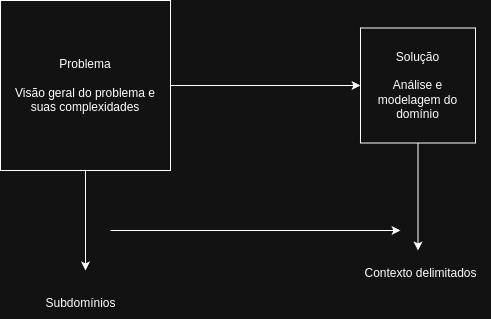

The diagram above was exported from draw.io. Its source (the exported page's mxGraphModel, read from the mxfile embedded in the PNG):
<mxGraphModel dx="1434" dy="786" grid="1" gridSize="10" guides="1" tooltips="1" connect="1" arrows="1" fold="1" page="1" pageScale="1" pageWidth="827" pageHeight="1169" math="0" shadow="0">
  <root>
    <mxCell id="0" />
    <mxCell id="1" parent="0" />
    <mxCell id="O_en1QQQEWVzYAi5u9CJ-2" style="edgeStyle=orthogonalEdgeStyle;rounded=0;orthogonalLoop=1;jettySize=auto;html=1;" edge="1" parent="1" source="O_en1QQQEWVzYAi5u9CJ-1">
      <mxGeometry relative="1" as="geometry">
        <mxPoint x="115" y="320" as="targetPoint" />
      </mxGeometry>
    </mxCell>
    <mxCell id="O_en1QQQEWVzYAi5u9CJ-4" style="edgeStyle=orthogonalEdgeStyle;rounded=0;orthogonalLoop=1;jettySize=auto;html=1;" edge="1" parent="1" source="O_en1QQQEWVzYAi5u9CJ-1" target="O_en1QQQEWVzYAi5u9CJ-5">
      <mxGeometry relative="1" as="geometry">
        <mxPoint x="330" y="135" as="targetPoint" />
      </mxGeometry>
    </mxCell>
    <mxCell id="O_en1QQQEWVzYAi5u9CJ-1" value="Problema&lt;div&gt;&lt;br&gt;&lt;/div&gt;&lt;div&gt;Visão geral do problema e suas complexidades&lt;/div&gt;" style="whiteSpace=wrap;html=1;aspect=fixed;" vertex="1" parent="1">
      <mxGeometry x="30" y="50" width="170" height="170" as="geometry" />
    </mxCell>
    <mxCell id="O_en1QQQEWVzYAi5u9CJ-3" value="Subdomínios" style="text;html=1;align=center;verticalAlign=middle;resizable=0;points=[];autosize=1;strokeColor=none;fillColor=none;" vertex="1" parent="1">
      <mxGeometry x="65" y="338" width="90" height="30" as="geometry" />
    </mxCell>
    <mxCell id="O_en1QQQEWVzYAi5u9CJ-7" style="edgeStyle=orthogonalEdgeStyle;rounded=0;orthogonalLoop=1;jettySize=auto;html=1;" edge="1" parent="1" source="O_en1QQQEWVzYAi5u9CJ-5">
      <mxGeometry relative="1" as="geometry">
        <mxPoint x="447.5" y="300" as="targetPoint" />
      </mxGeometry>
    </mxCell>
    <mxCell id="O_en1QQQEWVzYAi5u9CJ-5" value="Solução&lt;div&gt;&lt;br&gt;&lt;/div&gt;&lt;div&gt;Análise e modelagem do domínio&lt;/div&gt;" style="whiteSpace=wrap;html=1;aspect=fixed;" vertex="1" parent="1">
      <mxGeometry x="390" y="77.5" width="115" height="115" as="geometry" />
    </mxCell>
    <mxCell id="O_en1QQQEWVzYAi5u9CJ-8" value="Contexto delimitados" style="text;html=1;align=center;verticalAlign=middle;resizable=0;points=[];autosize=1;strokeColor=none;fillColor=none;" vertex="1" parent="1">
      <mxGeometry x="380" y="308" width="140" height="30" as="geometry" />
    </mxCell>
    <mxCell id="O_en1QQQEWVzYAi5u9CJ-12" value="" style="endArrow=classic;html=1;rounded=0;" edge="1" parent="1">
      <mxGeometry width="50" height="50" relative="1" as="geometry">
        <mxPoint x="140" y="280" as="sourcePoint" />
        <mxPoint x="430" y="280" as="targetPoint" />
      </mxGeometry>
    </mxCell>
  </root>
</mxGraphModel>